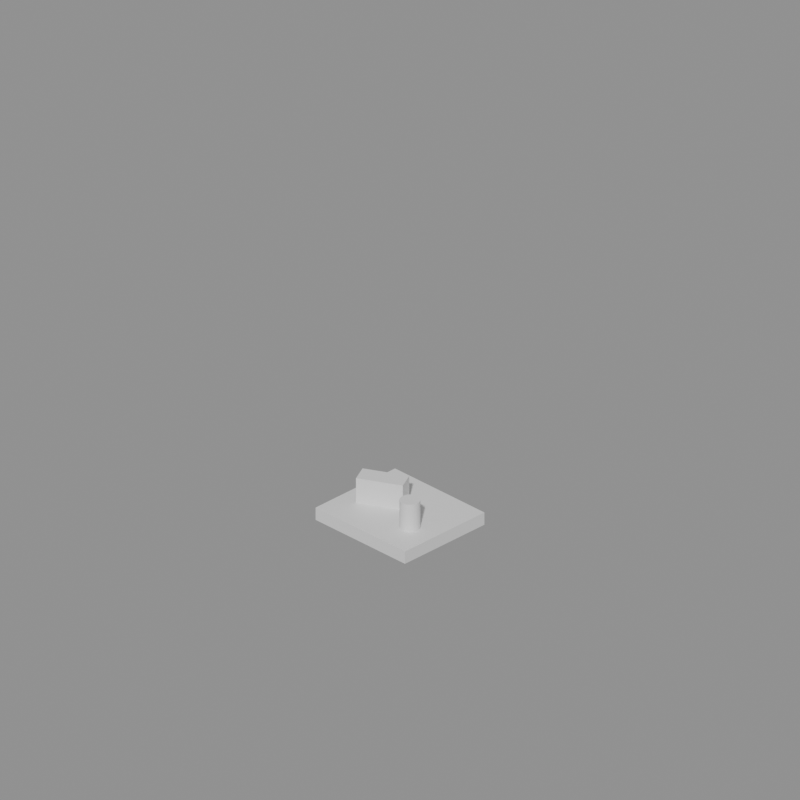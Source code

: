# Source: source.blend  (saved by Blender 5.2.45; exported with 4.5.12 LTS)
import bpy
from mathutils import Matrix  # noqa: F401  (used for matrix-valued properties, if any)

bpy.ops.wm.read_factory_settings(use_empty=True)
scene = bpy.context.scene
scene.name = 'Scene'

# ---- materials (node trees are filled in below, after node groups)
mat_base = bpy.data.materials.new('base')
mat_base.diffuse_color = (0.18, 0.32, 0.48, 1.0)
mat_trim = bpy.data.materials.new('trim')
mat_trim.diffuse_color = (0.08, 0.1, 0.13, 1.0)
mat_accent = bpy.data.materials.new('accent')
mat_accent.diffuse_color = (0.9, 0.42, 0.08, 1.0)

# ---- material node trees
mat_base.use_nodes = True; mat_base.node_tree.nodes.clear()
_N = mat_base.node_tree.nodes; _L = mat_base.node_tree.links
n0 = _N.new('ShaderNodeBsdfPrincipled'); n0.name = 'Principled BSDF'; n0.location = (-200, 100)
n0.inputs[10].default_value = 0.005
n1 = _N.new('ShaderNodeOutputMaterial'); n1.name = 'Material Output'; n1.location = (200, 100)
_L.new(n0.outputs[0], n1.inputs[0])
n1.is_active_output = True
mat_trim.use_nodes = True; mat_trim.node_tree.nodes.clear()
_N = mat_trim.node_tree.nodes; _L = mat_trim.node_tree.links
n0 = _N.new('ShaderNodeBsdfPrincipled'); n0.name = 'Principled BSDF'; n0.location = (-200, 100)
n0.inputs[10].default_value = 0.005
n1 = _N.new('ShaderNodeOutputMaterial'); n1.name = 'Material Output'; n1.location = (200, 100)
_L.new(n0.outputs[0], n1.inputs[0])
n1.is_active_output = True
mat_accent.use_nodes = True; mat_accent.node_tree.nodes.clear()
_N = mat_accent.node_tree.nodes; _L = mat_accent.node_tree.links
n0 = _N.new('ShaderNodeBsdfPrincipled'); n0.name = 'Principled BSDF'; n0.location = (-200, 100)
n0.inputs[10].default_value = 0.005
n1 = _N.new('ShaderNodeOutputMaterial'); n1.name = 'Material Output'; n1.location = (200, 100)
_L.new(n0.outputs[0], n1.inputs[0])
n1.is_active_output = True

# ---- cameras
cam_polyforge_audit_camera = bpy.data.cameras.new('polyforge_audit_camera')
cam_polyforge_audit_camera.type = 'ORTHO'
cam_polyforge_audit_camera.ortho_scale = 22.8

# ---- meshes
me_cube = bpy.data.meshes.new('Cube')
me_cube.from_pydata([(-1.8, -1.6, -0.2), (-1.8, -1.6, 0.2), (-1.8, 1.6, -0.2), (-1.8, 1.6, 0.2), (1.8, -1.6, -0.2), (1.8, -1.6, 0.2), (1.8, 1.6, -0.2), (1.8, 1.6, 0.2)], [], [(0, 1, 3, 2), (2, 3, 7, 6), (6, 7, 5, 4), (4, 5, 1, 0), (2, 6, 4, 0), (7, 3, 1, 5)])
_uv = me_cube.uv_layers.new(name='UVMap')
_uv.uv.foreach_set('vector', [0.375, 0.0, 0.625, 0.0, 0.625, 0.25, 0.375, 0.25, 0.375, 0.25, 0.625, 0.25, 0.625, 0.5, 0.375, 0.5, 0.375, 0.5, 0.625, 0.5, 0.625, 0.75, 0.375, 0.75, 0.375, 0.75, 0.625, 0.75, 0.625, 1.0, 0.375, 1.0, 0.125, 0.5, 0.375, 0.5, 0.375, 0.75, 0.125, 0.75, 0.625, 0.5, 0.875, 0.5, 0.875, 0.75, 0.625, 0.75])
me_cube.materials.append(mat_base)
me_cube.update()
me_cube_001 = bpy.data.meshes.new('Cube.001')
me_cube_001.from_pydata([(-0.7, -0.3, -0.4), (-0.7, -0.3, 0.4), (-0.7, 0.3, -0.4), (-0.7, 0.3, 0.4), (0.7, -0.3, -0.4), (0.7, -0.3, 0.4), (0.7, 0.3, -0.4), (0.7, 0.3, 0.4)], [], [(0, 1, 3, 2), (2, 3, 7, 6), (6, 7, 5, 4), (4, 5, 1, 0), (2, 6, 4, 0), (7, 3, 1, 5)])
_uv = me_cube_001.uv_layers.new(name='UVMap')
_uv.uv.foreach_set('vector', [0.375, 0.0, 0.625, 0.0, 0.625, 0.25, 0.375, 0.25, 0.375, 0.25, 0.625, 0.25, 0.625, 0.5, 0.375, 0.5, 0.375, 0.5, 0.625, 0.5, 0.625, 0.75, 0.375, 0.75, 0.375, 0.75, 0.625, 0.75, 0.625, 1.0, 0.375, 1.0, 0.125, 0.5, 0.375, 0.5, 0.375, 0.75, 0.125, 0.75, 0.625, 0.5, 0.875, 0.5, 0.875, 0.75, 0.625, 0.75])
me_cube_001.materials.append(mat_trim)
me_cube_001.update()
me_cylinder = bpy.data.meshes.new('Cylinder')
me_cylinder.from_pydata([(0.0, 0.3, -0.45), (0.0, 0.3, 0.45), (0.05853, 0.2942, -0.45), (0.05853, 0.2942, 0.45), (0.1148, 0.2772, -0.45), (0.1148, 0.2772, 0.45), (0.1667, 0.2494, -0.45), (0.1667, 0.2494, 0.45), (0.2121, 0.2121, -0.45), (0.2121, 0.2121, 0.45), (0.2494, 0.1667, -0.45), (0.2494, 0.1667, 0.45), (0.2772, 0.1148, -0.45), (0.2772, 0.1148, 0.45), (0.2942, 0.05853, -0.45), (0.2942, 0.05853, 0.45), (0.3, 0.0, -0.45), (0.3, 0.0, 0.45), (0.2942, -0.05853, -0.45), (0.2942, -0.05853, 0.45), (0.2772, -0.1148, -0.45), (0.2772, -0.1148, 0.45), (0.2494, -0.1667, -0.45), (0.2494, -0.1667, 0.45), (0.2121, -0.2121, -0.45), (0.2121, -0.2121, 0.45), (0.1667, -0.2494, -0.45), (0.1667, -0.2494, 0.45), (0.1148, -0.2772, -0.45), (0.1148, -0.2772, 0.45), (0.05853, -0.2942, -0.45), (0.05853, -0.2942, 0.45), (0.0, -0.3, -0.45), (0.0, -0.3, 0.45), (-0.05853, -0.2942, -0.45), (-0.05853, -0.2942, 0.45), (-0.1148, -0.2772, -0.45), (-0.1148, -0.2772, 0.45), (-0.1667, -0.2494, -0.45), (-0.1667, -0.2494, 0.45), (-0.2121, -0.2121, -0.45), (-0.2121, -0.2121, 0.45), (-0.2494, -0.1667, -0.45), (-0.2494, -0.1667, 0.45), (-0.2772, -0.1148, -0.45), (-0.2772, -0.1148, 0.45), (-0.2942, -0.05853, -0.45), (-0.2942, -0.05853, 0.45), (-0.3, 0.0, -0.45), (-0.3, 0.0, 0.45), (-0.2942, 0.05853, -0.45), (-0.2942, 0.05853, 0.45), (-0.2772, 0.1148, -0.45), (-0.2772, 0.1148, 0.45), (-0.2494, 0.1667, -0.45), (-0.2494, 0.1667, 0.45), (-0.2121, 0.2121, -0.45), (-0.2121, 0.2121, 0.45), (-0.1667, 0.2494, -0.45), (-0.1667, 0.2494, 0.45), (-0.1148, 0.2772, -0.45), (-0.1148, 0.2772, 0.45), (-0.05853, 0.2942, -0.45), (-0.05853, 0.2942, 0.45)], [], [(0, 1, 3, 2), (2, 3, 5, 4), (4, 5, 7, 6), (6, 7, 9, 8), (8, 9, 11, 10), (10, 11, 13, 12), (12, 13, 15, 14), (14, 15, 17, 16), (16, 17, 19, 18), (18, 19, 21, 20), (20, 21, 23, 22), (22, 23, 25, 24), (24, 25, 27, 26), (26, 27, 29, 28), (28, 29, 31, 30), (30, 31, 33, 32), (32, 33, 35, 34), (34, 35, 37, 36), (36, 37, 39, 38), (38, 39, 41, 40), (40, 41, 43, 42), (42, 43, 45, 44), (44, 45, 47, 46), (46, 47, 49, 48), (48, 49, 51, 50), (50, 51, 53, 52), (52, 53, 55, 54), (54, 55, 57, 56), (56, 57, 59, 58), (58, 59, 61, 60), (3, 1, 63, 61, 59, 57, 55, 53, 51, 49, 47, 45, 43, 41, 39, 37, 35, 33, 31, 29, 27, 25, 23, 21, 19, 17, 15, 13, 11, 9, 7, 5), (60, 61, 63, 62), (62, 63, 1, 0), (0, 2, 4, 6, 8, 10, 12, 14, 16, 18, 20, 22, 24, 26, 28, 30, 32, 34, 36, 38, 40, 42, 44, 46, 48, 50, 52, 54, 56, 58, 60, 62)])
_uv = me_cylinder.uv_layers.new(name='UVMap')
_uv.uv.foreach_set('vector', [1.0, 0.5, 1.0, 1.0, 0.9688, 1.0, 0.9688, 0.5, 0.9688, 0.5, 0.9688, 1.0, 0.9375, 1.0, 0.9375, 0.5, 0.9375, 0.5, 0.9375, 1.0, 0.9062, 1.0, 0.9062, 0.5, 0.9062, 0.5, 0.9062, 1.0, 0.875, 1.0, 0.875, 0.5, 0.875, 0.5, 0.875, 1.0, 0.8438, 1.0, 0.8438, 0.5, 0.8438, 0.5, 0.8438, 1.0, 0.8125, 1.0, 0.8125, 0.5, 0.8125, 0.5, 0.8125, 1.0, 0.7812, 1.0, 0.7812, 0.5, 0.7812, 0.5, 0.7812, 1.0, 0.75, 1.0, 0.75, 0.5, 0.75, 0.5, 0.75, 1.0, 0.7188, 1.0, 0.7188, 0.5, 0.7188, 0.5, 0.7188, 1.0, 0.6875, 1.0, 0.6875, 0.5, 0.6875, 0.5, 0.6875, 1.0, 0.6562, 1.0, 0.6562, 0.5, 0.6562, 0.5, 0.6562, 1.0, 0.625, 1.0, 0.625, 0.5, 0.625, 0.5, 0.625, 1.0, 0.5938, 1.0, 0.5938, 0.5, 0.5938, 0.5, 0.5938, 1.0, 0.5625, 1.0, 0.5625, 0.5, 0.5625, 0.5, 0.5625, 1.0, 0.5312, 1.0, 0.5312, 0.5, 0.5312, 0.5, 0.5312, 1.0, 0.5, 1.0, 0.5, 0.5, 0.5, 0.5, 0.5, 1.0, 0.4688, 1.0, 0.4688, 0.5, 0.4688, 0.5, 0.4688, 1.0, 0.4375, 1.0, 0.4375, 0.5, 0.4375, 0.5, 0.4375, 1.0, 0.4062, 1.0, 0.4062, 0.5, 0.4062, 0.5, 0.4062, 1.0, 0.375, 1.0, 0.375, 0.5, 0.375, 0.5, 0.375, 1.0, 0.3438, 1.0, 0.3438, 0.5, 0.3438, 0.5, 0.3438, 1.0, 0.3125, 1.0, 0.3125, 0.5, 0.3125, 0.5, 0.3125, 1.0, 0.2812, 1.0, 0.2812, 0.5, 0.2812, 0.5, 0.2812, 1.0, 0.25, 1.0, 0.25, 0.5, 0.25, 0.5, 0.25, 1.0, 0.2188, 1.0, 0.2188, 0.5, 0.2188, 0.5, 0.2188, 1.0, 0.1875, 1.0, 0.1875, 0.5, 0.1875, 0.5, 0.1875, 1.0, 0.1562, 1.0, 0.1562, 0.5, 0.1562, 0.5, 0.1562, 1.0, 0.125, 1.0, 0.125, 0.5, 0.125, 0.5, 0.125, 1.0, 0.09375, 1.0, 0.09375, 0.5, 0.09375, 0.5, 0.09375, 1.0, 0.0625, 1.0, 0.0625, 0.5, 0.2968, 0.4854, 0.25, 0.49, 0.2032, 0.4854, 0.1582, 0.4717, 0.1167, 0.4496, 0.08029, 0.4197, 0.05045, 0.3833, 0.02827, 0.3418, 0.01461, 0.2968, 0.01, 0.25, 0.01461, 0.2032, 0.02827, 0.1582, 0.05045, 0.1167, 0.08029, 0.08029, 0.1167, 0.05045, 0.1582, 0.02827, 0.2032, 0.01461, 0.25, 0.01, 0.2968, 0.01461, 0.3418, 0.02827, 0.3833, 0.05045, 0.4197, 0.08029, 0.4496, 0.1167, 0.4717, 0.1582, 0.4854, 0.2032, 0.49, 0.25, 0.4854, 0.2968, 0.4717, 0.3418, 0.4496, 0.3833, 0.4197, 0.4197, 0.3833, 0.4496, 0.3418, 0.4717, 0.0625, 0.5, 0.0625, 1.0, 0.03125, 1.0, 0.03125, 0.5, 0.03125, 0.5, 0.03125, 1.0, 0.0, 1.0, 0.0, 0.5, 0.75, 0.49, 0.7968, 0.4854, 0.8418, 0.4717, 0.8833, 0.4496, 0.9197, 0.4197, 0.9496, 0.3833, 0.9717, 0.3418, 0.9854, 0.2968, 0.99, 0.25, 0.9854, 0.2032, 0.9717, 0.1582, 0.9496, 0.1167, 0.9197, 0.08029, 0.8833, 0.05045, 0.8418, 0.02827, 0.7968, 0.01461, 0.75, 0.01, 0.7032, 0.01461, 0.6582, 0.02827, 0.6167, 0.05045, 0.5803, 0.08029, 0.5504, 0.1167, 0.5283, 0.1582, 0.5146, 0.2032, 0.51, 0.25, 0.5146, 0.2968, 0.5283, 0.3418, 0.5504, 0.3833, 0.5803, 0.4197, 0.6167, 0.4496, 0.6582, 0.4717, 0.7032, 0.4854])
me_cylinder.materials.append(mat_accent)
me_cylinder.update()
me_polyforge_lod_geometry = bpy.data.meshes.new('polyforge_lod_geometry')
me_polyforge_lod_geometry.from_pydata([(-1.8, -1.6, 0.0), (-1.8, -1.6, 0.4), (-1.8, 1.6, 0.0), (-1.8, 1.6, 0.4), (1.8, -1.6, 0.0), (1.8, -1.6, 0.4), (1.8, 1.6, 0.0), (1.8, 1.6, 0.4), (-1.188, -0.5851, 0.4), (-1.188, -0.5851, 1.2), (-1.46, -0.05049, 0.4), (-1.46, -0.05049, 1.2), (0.0599, 0.05049, 0.4), (0.0599, 0.05049, 1.2), (-0.2125, 0.5851, 0.4), (-0.2125, 0.5851, 1.2), (0.9, -0.2, 0.4), (0.9, -0.2, 1.3), (1.015, -0.2228, 0.4), (1.015, -0.2228, 1.3), (1.112, -0.2879, 0.4), (1.112, -0.2879, 1.3), (1.177, -0.3852, 0.4), (1.177, -0.3852, 1.3), (1.2, -0.5, 0.4), (1.2, -0.5, 1.3), (1.177, -0.6148, 0.4), (1.177, -0.6148, 1.3), (1.112, -0.7121, 0.4), (1.112, -0.7121, 1.3), (1.015, -0.7772, 0.4), (1.015, -0.7772, 1.3), (0.9, -0.8, 0.4), (0.9, -0.8, 1.3), (0.7852, -0.7772, 0.4), (0.7852, -0.7772, 1.3), (0.6879, -0.7121, 0.4), (0.6879, -0.7121, 1.3), (0.6228, -0.6148, 0.4), (0.6228, -0.6148, 1.3), (0.6, -0.5, 0.4), (0.6, -0.5, 1.3), (0.6228, -0.3852, 0.4), (0.6228, -0.3852, 1.3), (0.6879, -0.2879, 0.4), (0.6879, -0.2879, 1.3), (0.7852, -0.2228, 0.4), (0.7852, -0.2228, 1.3)], [], [(0, 1, 3, 2), (2, 3, 7, 6), (6, 7, 5, 4), (4, 5, 1, 0), (2, 6, 4, 0), (7, 3, 1, 5), (8, 9, 11, 10), (10, 11, 15, 14), (14, 15, 13, 12), (12, 13, 9, 8), (10, 14, 12, 8), (15, 11, 9, 13), (16, 17, 19, 18), (18, 19, 21, 20), (20, 21, 23, 22), (22, 23, 25, 24), (24, 25, 27, 26), (26, 27, 29, 28), (28, 29, 31, 30), (30, 31, 33, 32), (32, 33, 35, 34), (34, 35, 37, 36), (36, 37, 39, 38), (38, 39, 41, 40), (40, 41, 43, 42), (42, 43, 45, 44), (19, 17, 47, 45, 43, 41, 39, 37, 35, 33, 31, 29, 27, 25, 23, 21), (44, 45, 47, 46), (46, 47, 17, 16), (16, 18, 20, 22, 24, 26, 28, 30, 32, 34, 36, 38, 40, 42, 44, 46)])
me_polyforge_lod_geometry.polygons.foreach_set('material_index', [0, 0, 0, 0, 0, 0, 1, 1, 1, 1, 1, 1, 2, 2, 2, 2, 2, 2, 2, 2, 2, 2, 2, 2, 2, 2, 2, 2, 2, 2])
_uv = me_polyforge_lod_geometry.uv_layers.new(name='UVMap')
_uv.uv.foreach_set('vector', [-1.1, -0.15, -1.1, 0.25, 2.1, 0.25, 2.1, -0.15, -1.3, -0.15, -1.3, 0.25, 2.3, 0.25, 2.3, -0.15, 2.1, -0.15, 2.1, 0.25, -1.1, 0.25, -1.1, -0.15, 2.3, -0.15, 2.3, 0.25, -1.3, 0.25, -1.3, -0.15, -1.3, 2.1, 2.3, 2.1, 2.3, -1.1, -1.3, -1.1, 2.3, 2.1, -1.3, 2.1, -1.3, -1.1, 2.3, -1.1, -0.0851, 0.25, -0.0851, 1.05, 0.4495, 1.05, 0.4495, 0.25, -0.9599, 0.25, -0.9599, 1.05, 0.2875, 1.05, 0.2875, 0.25, 1.085, 0.25, 1.085, 1.05, 0.5505, 1.05, 0.5505, 0.25, 0.5599, 0.25, 0.5599, 1.05, -0.6875, 1.05, -0.6875, 0.25, -0.9599, 0.4495, 0.2875, 1.085, 0.5599, 0.5505, -0.6875, -0.0851, 0.2875, 1.085, -0.9599, 0.4495, -0.6875, -0.0851, 0.5599, 0.5505, 1.4, 0.25, 1.4, 1.15, 1.515, 1.15, 1.515, 0.25, 1.515, 0.25, 1.515, 1.15, 1.612, 1.15, 1.612, 0.25, 0.2121, 0.25, 0.2121, 1.15, 0.1148, 1.15, 0.1148, 0.25, 0.1148, 0.25, 0.1148, 1.15, 0.0, 1.15, 0.0, 0.25, 0.0, 0.25, 0.0, 1.15, -0.1148, 1.15, -0.1148, 0.25, -0.1148, 0.25, -0.1148, 1.15, -0.2121, 1.15, -0.2121, 0.25, 1.612, 0.25, 1.612, 1.15, 1.515, 1.15, 1.515, 0.25, 1.515, 0.25, 1.515, 1.15, 1.4, 1.15, 1.4, 0.25, 1.4, 0.25, 1.4, 1.15, 1.285, 1.15, 1.285, 0.25, 1.285, 0.25, 1.285, 1.15, 1.188, 1.15, 1.188, 0.25, -0.2121, 0.25, -0.2121, 1.15, -0.1148, 1.15, -0.1148, 0.25, -0.1148, 0.25, -0.1148, 1.15, 0.0, 1.15, 0.0, 0.25, 0.0, 0.25, 0.0, 1.15, 0.1148, 1.15, 0.1148, 0.25, 0.1148, 0.25, 0.1148, 1.15, 0.2121, 1.15, 0.2121, 0.25, 1.515, 0.2772, 1.4, 0.3, 1.285, 0.2772, 1.188, 0.2121, 1.123, 0.1148, 1.1, 0.0, 1.123, -0.1148, 1.188, -0.2121, 1.285, -0.2772, 1.4, -0.3, 1.515, -0.2772, 1.612, -0.2121, 1.677, -0.1148, 1.7, 0.0, 1.677, 0.1148, 1.612, 0.2121, 1.188, 0.25, 1.188, 1.15, 1.285, 1.15, 1.285, 0.25, 1.285, 0.25, 1.285, 1.15, 1.4, 1.15, 1.4, 0.25, 1.4, 0.3, 1.515, 0.2772, 1.612, 0.2121, 1.677, 0.1148, 1.7, 0.0, 1.677, -0.1148, 1.612, -0.2121, 1.515, -0.2772, 1.4, -0.3, 1.285, -0.2772, 1.188, -0.2121, 1.123, -0.1148, 1.1, 0.0, 1.123, 0.1148, 1.188, 0.2121, 1.285, 0.2772])
me_polyforge_lod_geometry.materials.append(mat_base)
me_polyforge_lod_geometry.materials.append(mat_trim)
me_polyforge_lod_geometry.materials.append(mat_accent)
me_polyforge_lod_geometry.update()

# ---- objects
ob_p13_rotated_mechanical = bpy.data.objects.new('p13_rotated_mechanical', None)
ob_p13_rotated_mechanical_module_mechanical_plinth = bpy.data.objects.new('p13_rotated_mechanical:module:mechanical_plinth', me_cube)
ob_p13_rotated_mechanical_module_mechanical_angled_housing = bpy.data.objects.new('p13_rotated_mechanical:module:mechanical_angled_housing', me_cube_001)
ob_p13_rotated_mechanical_module_mechanical_spindle = bpy.data.objects.new('p13_rotated_mechanical:module:mechanical_spindle', me_cylinder)
ob_p13_rotated_mechanical_socket_mechanical_socket_left = bpy.data.objects.new('p13_rotated_mechanical:socket:mechanical_socket_left', None)
ob_p13_rotated_mechanical_socket_mechanical_socket_right = bpy.data.objects.new('p13_rotated_mechanical:socket:mechanical_socket_right', None)
ob_p13_rotated_mechanical_lod1 = bpy.data.objects.new('p13_rotated_mechanical_LOD1', me_polyforge_lod_geometry)
ob_polyforge_audit_camera = bpy.data.objects.new('polyforge_audit_camera', cam_polyforge_audit_camera)

# ---- transforms, parenting, visibility, modifiers, constraints
ob_p13_rotated_mechanical.location = (0.0, 0.0, 0.0)
ob_p13_rotated_mechanical_module_mechanical_plinth.parent = ob_p13_rotated_mechanical
ob_p13_rotated_mechanical_module_mechanical_plinth.location = (0.0, 0.0, 0.2)
ob_p13_rotated_mechanical_module_mechanical_angled_housing.parent = ob_p13_rotated_mechanical
ob_p13_rotated_mechanical_module_mechanical_angled_housing.location = (-0.7, 0.0, 0.8)
ob_p13_rotated_mechanical_module_mechanical_angled_housing.rotation_euler = (0.0, -0.0, 0.4712)
ob_p13_rotated_mechanical_module_mechanical_spindle.parent = ob_p13_rotated_mechanical
ob_p13_rotated_mechanical_module_mechanical_spindle.location = (0.9, -0.5, 0.85)
ob_p13_rotated_mechanical_socket_mechanical_socket_left.parent = ob_p13_rotated_mechanical
ob_p13_rotated_mechanical_socket_mechanical_socket_left.location = (-1.15, 0.15, 0.95)
ob_p13_rotated_mechanical_socket_mechanical_socket_right.parent = ob_p13_rotated_mechanical
ob_p13_rotated_mechanical_socket_mechanical_socket_right.location = (0.9, -0.5, 1.3)
ob_p13_rotated_mechanical_lod1.parent = ob_p13_rotated_mechanical
ob_p13_rotated_mechanical_lod1.location = (0.0, 0.0, 0.0)
ob_p13_rotated_mechanical_lod1.hide_render = True
ob_polyforge_audit_camera.location = (22.16, -22.16, 21.73)
ob_polyforge_audit_camera.rotation_euler = (1.056, -4.477e-08, 0.7854)

# ---- collection membership
scene.collection.objects.link(ob_p13_rotated_mechanical)
scene.collection.objects.link(ob_p13_rotated_mechanical_module_mechanical_plinth)
scene.collection.objects.link(ob_p13_rotated_mechanical_module_mechanical_angled_housing)
scene.collection.objects.link(ob_p13_rotated_mechanical_module_mechanical_spindle)
scene.collection.objects.link(ob_p13_rotated_mechanical_socket_mechanical_socket_left)
scene.collection.objects.link(ob_p13_rotated_mechanical_socket_mechanical_socket_right)
scene.collection.objects.link(ob_p13_rotated_mechanical_lod1)
scene.collection.objects.link(ob_polyforge_audit_camera)

# ---- scene / render settings (as saved in the file)
scene.camera = ob_polyforge_audit_camera
scene.frame_start = 1; scene.frame_end = 250; scene.frame_set(1)
scene.render.engine = 'BLENDER_WORKBENCH'
scene.render.resolution_x = 256
scene.render.resolution_y = 256
scene.render.film_transparent = True
scene.render.bake_bias = 0.0
scene.render.bake_samples = 0
scene.render.compositor_device = 'GPU'
scene.eevee.use_volume_custom_range = False
scene.eevee.fast_gi_thickness_near = 0.1
scene.eevee.fast_gi_thickness_far = 0.0
scene.eevee.ray_tracing_options.screen_trace_thickness = 0.1
bpy.context.view_layer.update()

# ---- added for rendering (the .blend has no usable light): sun + grey world if the file has none
light_auto_sun = bpy.data.lights.new('AutoSun', 'SUN')
light_auto_sun.energy = 3.0
light_auto_sun.angle = 0.0523599
ob_auto_sun = bpy.data.objects.new('AutoSun', light_auto_sun)
scene.collection.objects.link(ob_auto_sun)
ob_auto_sun.rotation_euler = (0.872665, 0.174533, 0.523599)
if scene.world is None:
    world_auto = bpy.data.worlds.new('AutoWorld')
    world_auto.color = (0.3, 0.3, 0.3)
    scene.world = world_auto
bpy.context.view_layer.update()
